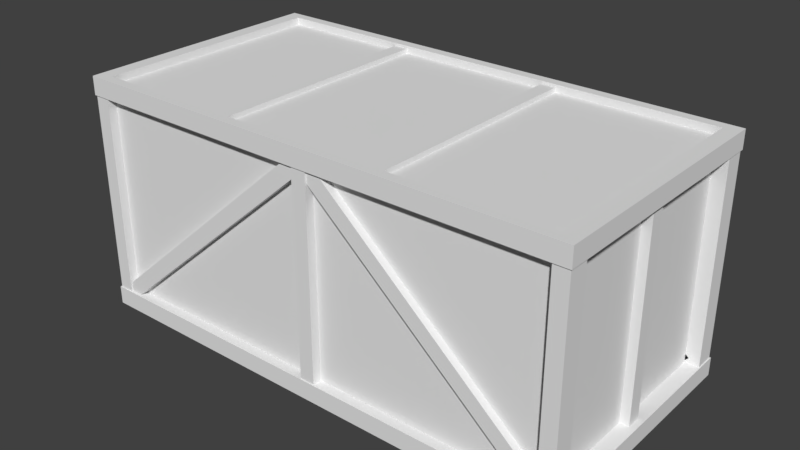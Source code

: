 # Source: Crate2.blend  (saved by Blender 2.77.0; exported with 4.5.12 LTS)
import bpy
from mathutils import Matrix  # noqa: F401  (used for matrix-valued properties, if any)

bpy.ops.wm.read_factory_settings(use_empty=True)
scene = bpy.context.scene
scene.name = 'Scene'

# ---- collections
col_collection_1 = bpy.data.collections.new('Collection 1'); scene.collection.children.link(col_collection_1)

# ---- materials (node trees are filled in below, after node groups)
mat_crate02 = bpy.data.materials.new('Crate02')
mat_crate02.alpha_threshold = 0.0
mat_crate02.use_transparent_shadow = False
mat_crate02.roughness = 0.5
mat_crate02.specular_intensity = 0.0

# ---- material node trees

# ---- world
world_world = bpy.data.worlds.new('World'); scene.world = world_world
world_world.color = (0.05088, 0.05088, 0.05088)
world_world.use_sun_shadow = False
world_world.sun_shadow_jitter_overblur = 0.0
world_world.cycles.sampling_method = 'MANUAL'

# ---- meshes
me_cube = bpy.data.meshes.new('Cube')
me_cube.from_pydata([(-0.8574, -0.4352, 0.0583), (-0.8574, -0.4352, 0.7643), (-0.8574, -0.3675, 0.0583), (-0.8574, -0.3675, 0.7643), (-0.8063, -0.4352, 0.0583), (-0.8063, -0.4352, 0.7643), (-0.8063, -0.3675, 0.0583), (-0.8063, -0.3675, 0.7643), (0.8574, -0.4352, 0.0583), (0.8574, -0.4352, 0.7643), (0.8574, -0.3675, 0.0583), (0.8574, -0.3675, 0.7643), (0.8063, -0.4352, 0.0583), (0.8063, -0.4352, 0.7643), (0.8063, -0.3675, 0.0583), (0.8063, -0.3675, 0.7643), (-0.8574, 0.4352, 0.0583), (-0.8574, 0.4352, 0.7643), (-0.8574, 0.3675, 0.0583), (-0.8574, 0.3675, 0.7643), (-0.8063, 0.4352, 0.0583), (-0.8063, 0.4352, 0.7643), (-0.8063, 0.3675, 0.0583), (-0.8063, 0.3675, 0.7643), (0.8574, 0.4352, 0.0583), (0.8574, 0.4352, 0.7643), (0.8574, 0.3675, 0.0583), (0.8574, 0.3675, 0.7643), (0.8063, 0.4352, 0.0583), (0.8063, 0.4352, 0.7643), (0.8063, 0.3675, 0.0583), (0.8063, 0.3675, 0.7643), (-0.8406, -0.02092, 0.0583), (-0.8406, -0.02092, 0.7643), (-0.8406, 0.02839, 0.0583), (-0.8406, 0.02839, 0.7643), (-0.7897, -0.02092, 0.0583), (-0.7897, -0.02092, 0.7643), (-0.7897, 0.02839, 0.0583), (-0.7897, 0.02839, 0.7643), (0.8406, -0.02092, 0.0583), (0.8406, -0.02092, 0.7643), (0.8406, 0.02839, 0.0583), (0.8406, 0.02839, 0.7643), (0.7897, -0.02092, 0.0583), (0.7897, -0.02092, 0.7643), (0.7897, 0.02839, 0.0583), (0.7897, 0.02839, 0.7643), (-0.01711, -0.4352, 0.0583), (-0.01711, -0.4352, 0.7643), (-0.01711, -0.3675, 0.0583), (-0.01711, -0.3675, 0.7643), (0.03399, -0.4352, 0.0583), (0.03399, -0.4352, 0.7643), (0.03399, -0.3675, 0.0583), (0.03399, -0.3675, 0.7643), (-0.8215, -0.4302, 0.08053), (-0.03264, -0.4302, 0.7673), (-0.8215, -0.3675, 0.08053), (-0.03264, -0.3675, 0.7673), (-0.7854, -0.4302, 0.0444), (0.008615, -0.4302, 0.7312), (-0.7854, -0.3675, 0.0444), (0.008615, -0.3675, 0.7312), (0.8387, -0.4302, 0.08053), (0.04987, -0.4302, 0.7673), (0.8387, -0.3675, 0.08053), (0.04987, -0.3675, 0.7673), (0.8026, -0.4302, 0.0444), (0.8026, -0.3675, 0.0444), (0.01711, 0.4352, 0.0583), (0.01711, 0.4352, 0.7643), (0.01711, 0.3675, 0.0583), (0.01711, 0.3675, 0.7643), (-0.03399, 0.4352, 0.0583), (-0.03399, 0.4352, 0.7643), (-0.03399, 0.3675, 0.0583), (-0.03399, 0.3675, 0.7643), (0.8215, 0.4302, 0.08053), (0.03264, 0.4302, 0.7673), (0.8215, 0.3675, 0.08053), (0.03264, 0.3675, 0.7673), (0.7854, 0.4302, 0.0444), (-0.008615, 0.4302, 0.7312), (0.7854, 0.3675, 0.0444), (-0.008615, 0.3675, 0.7312), (-0.8387, 0.4302, 0.08053), (-0.04987, 0.4302, 0.7673), (-0.8387, 0.3675, 0.08053), (-0.04987, 0.3675, 0.7673), (-0.8026, 0.4302, 0.0444), (-0.8026, 0.3675, 0.0444), (-0.3077, 0.4175, 0.8005), (-0.3077, -0.4162, 0.8005), (-0.357, 0.4175, 0.8005), (-0.357, -0.4162, 0.8005), (-0.3077, 0.4175, 0.7495), (-0.3077, -0.4162, 0.7495), (-0.357, 0.4175, 0.7495), (-0.357, -0.4162, 0.7495), (0.2713, 0.4175, 0.8005), (0.2713, -0.4162, 0.8005), (0.222, 0.4175, 0.8005), (0.222, -0.4162, 0.8005), (0.2713, 0.4175, 0.7495), (0.2713, -0.4162, 0.7495), (0.222, 0.4175, 0.7495), (0.222, -0.4162, 0.7495), (0.3077, 0.4175, 0.01016), (0.3077, -0.4162, 0.01016), (0.357, 0.4175, 0.01016), (0.357, -0.4162, 0.01016), (0.3077, 0.4175, 0.06111), (0.3077, -0.4162, 0.06111), (0.357, 0.4175, 0.06111), (0.357, -0.4162, 0.06111), (-0.2713, 0.4175, 0.01016), (-0.2713, -0.4162, 0.01016), (-0.222, 0.4175, 0.01016), (-0.222, -0.4162, 0.01016), (-0.2713, 0.4175, 0.06111), (-0.2713, -0.4162, 0.06111), (-0.222, 0.4175, 0.06111), (-0.222, -0.4162, 0.06111), (-0.81, -0.405, 0.0), (-0.81, -0.405, 0.81), (-0.81, 0.405, 0.0), (-0.81, 0.405, 0.81), (0.81, -0.405, 0.0), (0.81, -0.405, 0.81), (0.81, 0.405, 0.0), (0.81, 0.405, 0.81), (-0.81, -0.405, 0.06263), (-0.81, -0.405, 0.7473), (-0.81, 0.405, 0.7473), (-0.81, 0.405, 0.06263), (0.81, 0.405, 0.7473), (0.81, 0.405, 0.06263), (0.81, -0.405, 0.7473), (0.81, -0.405, 0.06263), (-0.8613, -0.4392, 0.7473), (-0.8613, -0.4392, 0.81), (-0.8613, 0.4392, 0.81), (-0.8613, 0.4392, 0.06263), (-0.8613, 0.4392, 0.0), (-0.8613, -0.4392, 0.0), (0.8613, 0.4392, 0.81), (0.8613, 0.4392, 0.06263), (0.8613, 0.4392, 0.0), (0.8613, -0.4392, 0.81), (0.8613, -0.4392, 0.06263), (0.8613, -0.4392, 0.0), (-0.8613, -0.4392, 0.06263), (-0.8613, 0.4392, 0.7473), (0.8613, 0.4392, 0.7473), (0.8613, -0.4392, 0.7473), (-0.81, -0.405, 0.785), (-0.81, 0.405, 0.785), (-0.81, 0.405, 0.02494), (-0.81, -0.405, 0.02494), (0.81, 0.405, 0.785), (0.81, 0.405, 0.02494), (0.81, -0.405, 0.785), (0.81, -0.405, 0.02494)], [], [(1, 3, 2, 0), (3, 7, 6, 2), (7, 5, 4, 6), (5, 1, 0, 4), (9, 8, 10, 11), (11, 10, 14, 15), (15, 14, 12, 13), (13, 12, 8, 9), (17, 16, 18, 19), (19, 18, 22, 23), (23, 22, 20, 21), (21, 20, 16, 17), (25, 27, 26, 24), (27, 31, 30, 26), (31, 29, 28, 30), (29, 25, 24, 28), (24, 26, 30, 28), (33, 35, 34, 32), (35, 39, 38, 34), (39, 37, 36, 38), (37, 33, 32, 36), (41, 40, 42, 43), (43, 42, 46, 47), (47, 46, 44, 45), (45, 44, 40, 41), (40, 44, 46, 42), (49, 51, 50, 48), (51, 55, 54, 50), (55, 53, 52, 54), (53, 49, 48, 52), (57, 59, 58, 56), (59, 63, 62, 58), (63, 61, 60, 62), (61, 57, 56, 60), (65, 64, 66, 67), (67, 66, 69, 63), (63, 69, 68, 61), (61, 68, 64, 65), (71, 73, 72, 70), (73, 77, 76, 72), (77, 75, 74, 76), (75, 71, 70, 74), (79, 81, 80, 78), (81, 85, 84, 80), (85, 83, 82, 84), (83, 79, 78, 82), (87, 86, 88, 89), (89, 88, 91, 85), (85, 91, 90, 83), (83, 90, 86, 87), (93, 92, 94, 95), (95, 94, 98, 99), (99, 98, 96, 97), (97, 96, 92, 93), (92, 96, 98, 94), (101, 100, 102, 103), (103, 102, 106, 107), (107, 106, 104, 105), (105, 104, 100, 101), (100, 104, 106, 102), (109, 108, 110, 111), (111, 110, 114, 115), (115, 114, 112, 113), (113, 112, 108, 109), (108, 112, 114, 110), (117, 116, 118, 119), (119, 118, 122, 123), (123, 122, 120, 121), (121, 120, 116, 117), (116, 120, 122, 118), (127, 131, 146, 142), (134, 133, 140, 153), (124, 128, 151, 145), (126, 124, 145, 144), (127, 125, 156, 157), (124, 126, 158, 159), (135, 137, 147, 143), (138, 133, 132, 139), (129, 125, 141, 149), (136, 138, 139, 137), (136, 134, 153, 154), (134, 136, 137, 135), (128, 130, 148, 151), (133, 134, 135, 132), (152, 143, 144, 145), (143, 147, 148, 144), (147, 150, 151, 148), (150, 152, 145, 151), (149, 141, 140, 155), (146, 149, 155, 154), (142, 146, 154, 153), (141, 142, 153, 140), (132, 135, 143, 152), (133, 138, 155, 140), (130, 126, 144, 148), (139, 132, 152, 150), (131, 129, 149, 146), (138, 136, 154, 155), (137, 139, 150, 147), (125, 127, 142, 141), (159, 158, 161, 163), (162, 160, 157, 156), (125, 129, 162, 156), (126, 130, 161, 158), (131, 127, 157, 160), (128, 124, 159, 163), (130, 128, 163, 161), (129, 131, 160, 162)])
_uv = me_cube.uv_layers.new(name='UVMap')
_uv.uv.foreach_set('vector', [0.7007, 0.3658, 0.7007, 0.35, 0.8613, 0.35, 0.8613, 0.3658, 0.8613, 0.24, 0.8613, 0.2519, 0.7007, 0.2519, 0.7007, 0.24, 0.6839, 0.5802, 0.6992, 0.5802, 0.6992, 0.7464, 0.6839, 0.7464, 0.7007, 0.305, 0.7007, 0.293, 0.8613, 0.293, 0.8613, 0.305, 0.6508, 0.7464, 0.6508, 0.5802, 0.6661, 0.5802, 0.6661, 0.7464, 0.7005, 0.7464, 0.7005, 0.5802, 0.712, 0.5802, 0.712, 0.7464, 0.7007, 0.3328, 0.8613, 0.3328, 0.8613, 0.3487, 0.7007, 0.3487, 0.8613, 0.2785, 0.7007, 0.2785, 0.7007, 0.2665, 0.8613, 0.2665, 0.6164, 0.5802, 0.6164, 0.7464, 0.6011, 0.7464, 0.6011, 0.5802, 0.8063, 0.8195, 0.8063, 0.9857, 0.7948, 0.9857, 0.7948, 0.8195, 0.6674, 0.7464, 0.6674, 0.5802, 0.6827, 0.5802, 0.6827, 0.7464, 0.7007, 0.2798, 0.8613, 0.2798, 0.8613, 0.2917, 0.7007, 0.2917, 0.6342, 0.5802, 0.6495, 0.5802, 0.6495, 0.7464, 0.6342, 0.7464, 0.9151, 0.6357, 0.9151, 0.6476, 0.7545, 0.6476, 0.7545, 0.6357, 0.6774, 0.1988, 0.6774, 0.183, 0.838, 0.183, 0.838, 0.1988, 0.7133, 0.5802, 0.7249, 0.5802, 0.7249, 0.7464, 0.7133, 0.7464, 0.7219, 0.1475, 0.7219, 0.1635, 0.7104, 0.1635, 0.7104, 0.1475, 0.7545, 0.6061, 0.7545, 0.5946, 0.9151, 0.5946, 0.9151, 0.6061, 0.8076, 0.8195, 0.8191, 0.8195, 0.8191, 0.9857, 0.8076, 0.9857, 0.9425, 0.7894, 0.9425, 0.801, 0.782, 0.801, 0.782, 0.7894, 0.7545, 0.6344, 0.7545, 0.6225, 0.9151, 0.6225, 0.9151, 0.6344, 0.5557, 0.03014, 0.3951, 0.03014, 0.3951, 0.01861, 0.5557, 0.01861, 0.9151, 0.6211, 0.7545, 0.6211, 0.7545, 0.6092, 0.9151, 0.6092, 0.782, 0.8067, 0.9425, 0.8067, 0.9425, 0.8182, 0.782, 0.8182, 0.9151, 0.5933, 0.7545, 0.5933, 0.7545, 0.5814, 0.9151, 0.5814, 0.7596, 0.1635, 0.748, 0.1635, 0.748, 0.1519, 0.7596, 0.1519, 0.838, 0.1648, 0.838, 0.1806, 0.6774, 0.1806, 0.6774, 0.1648, 0.7007, 0.3182, 0.7007, 0.3063, 0.8613, 0.3063, 0.8613, 0.3182, 0.6774, 0.2362, 0.6774, 0.2204, 0.838, 0.2204, 0.838, 0.2362, 0.8613, 0.3196, 0.8613, 0.3315, 0.7007, 0.3315, 0.7007, 0.3196, 0.4695, 0.1999, 0.4695, 0.183, 0.6761, 0.183, 0.6761, 0.1999, 0.4712, 0.1354, 0.4695, 0.1227, 0.7083, 0.1227, 0.7091, 0.1347, 0.6091, 0.5201, 0.6091, 0.537, 0.4014, 0.537, 0.4014, 0.5201, 0.7091, 0.09471, 0.7074, 0.1074, 0.4695, 0.1066, 0.4703, 0.09471, 0.4695, 0.2012, 0.6761, 0.2012, 0.6761, 0.218, 0.4695, 0.218, 0.7074, 0.1214, 0.4695, 0.1206, 0.4703, 0.1087, 0.7091, 0.1087, 0.6091, 0.5201, 0.8168, 0.5201, 0.8168, 0.537, 0.6091, 0.537, 0.4695, 0.1368, 0.7083, 0.1368, 0.7091, 0.1487, 0.4712, 0.1495, 0.633, 0.7464, 0.6177, 0.7464, 0.6177, 0.5802, 0.633, 0.5802, 0.8613, 0.2532, 0.8613, 0.2652, 0.7007, 0.2652, 0.7007, 0.2532, 0.6774, 0.217, 0.6774, 0.2012, 0.838, 0.2012, 0.838, 0.217, 0.782, 0.8195, 0.7935, 0.8195, 0.7935, 0.9857, 0.782, 0.9857, 0.6761, 0.2194, 0.6761, 0.2362, 0.4695, 0.2362, 0.4695, 0.2194, 0.0101, 0.06726, 0.00838, 0.05456, 0.2472, 0.05456, 0.248, 0.06647, 0.6091, 0.5383, 0.6091, 0.5551, 0.4014, 0.5551, 0.4014, 0.5383, 0.4889, 0.05456, 0.4872, 0.06726, 0.2493, 0.06647, 0.2501, 0.05456, 0.6761, 0.1817, 0.4695, 0.1817, 0.4695, 0.1648, 0.6761, 0.1648, 0.7281, 0.06726, 0.4902, 0.06647, 0.491, 0.05456, 0.7298, 0.05456, 0.6091, 0.5383, 0.8168, 0.5383, 0.8168, 0.5551, 0.6091, 0.5551, 0.4695, 0.1508, 0.7083, 0.1508, 0.7091, 0.1627, 0.4712, 0.1635, 0.9441, 0.6605, 0.7545, 0.6605, 0.7545, 0.649, 0.9441, 0.649, 0.7545, 0.726, 0.9441, 0.726, 0.9441, 0.7379, 0.7545, 0.7379, 0.7545, 0.7132, 0.9441, 0.7132, 0.9441, 0.7247, 0.7545, 0.7247, 0.9441, 0.7644, 0.7545, 0.7644, 0.7545, 0.7525, 0.9441, 0.7525, 0.7468, 0.1515, 0.7468, 0.1635, 0.7356, 0.1635, 0.7356, 0.1515, 0.7545, 0.6875, 0.9441, 0.6875, 0.9441, 0.699, 0.7545, 0.699, 0.7417, 0.7776, 0.7417, 0.5814, 0.7532, 0.5814, 0.7532, 0.7776, 0.7571, 0.9857, 0.7571, 0.7894, 0.7683, 0.7894, 0.7683, 0.9857, 0.6115, 0.04133, 0.8012, 0.04133, 0.8012, 0.05324, 0.6115, 0.05324, 0.7344, 0.1515, 0.7344, 0.1635, 0.7232, 0.1635, 0.7232, 0.1515, 0.9441, 0.6862, 0.7545, 0.6862, 0.7545, 0.6746, 0.9441, 0.6746, 0.7545, 0.7392, 0.9441, 0.7392, 0.9441, 0.7512, 0.7545, 0.7512, 0.7545, 0.7003, 0.9441, 0.7003, 0.9441, 0.7119, 0.7545, 0.7119, 0.7466, 0.03014, 0.5569, 0.03014, 0.5569, 0.01823, 0.7466, 0.01823, 0.7609, 0.1519, 0.7725, 0.1519, 0.7725, 0.1635, 0.7609, 0.1635, 0.7545, 0.6618, 0.9441, 0.6618, 0.9441, 0.6733, 0.7545, 0.6733, 0.7545, 0.7657, 0.9441, 0.7657, 0.9441, 0.7776, 0.7545, 0.7776, 0.7807, 0.7894, 0.7807, 0.9857, 0.7695, 0.9857, 0.7695, 0.7894, 0.7478, 0.02537, 0.9375, 0.02537, 0.9375, 0.03728, 0.7478, 0.03728, 0.7945, 0.5565, 0.8061, 0.5565, 0.8061, 0.568, 0.7945, 0.568, 0.4092, 0.5923, 0.4092, 0.9736, 0.4014, 0.9857, 0.4014, 0.5802, 0.02005, 0.7884, 0.02005, 0.9777, 0.00838, 0.9857, 0.00838, 0.7804, 0.02005, 0.5644, 0.3885, 0.5644, 0.4002, 0.5724, 0.00838, 0.5724, 0.02005, 0.3751, 0.02005, 0.5644, 0.00838, 0.5724, 0.00838, 0.3671, 0.7478, 0.01823, 0.9321, 0.01823, 0.9321, 0.02406, 0.7478, 0.02406, 0.9105, 0.5789, 0.7263, 0.5789, 0.7263, 0.5731, 0.9105, 0.5731, 0.02005, 0.7711, 0.3885, 0.7711, 0.4002, 0.779, 0.00838, 0.779, 0.00838, 0.08453, 0.4682, 0.08453, 0.4682, 0.2128, 0.00838, 0.2128, 0.5921, 0.9736, 0.5921, 0.5923, 0.5998, 0.5802, 0.5998, 0.9857, 0.6011, 0.9857, 0.6011, 0.7477, 0.725, 0.7477, 0.725, 0.9857, 0.3885, 0.7884, 0.02005, 0.7884, 0.00838, 0.7804, 0.4002, 0.7804, 0.9865, 0.04291, 0.9865, 0.5188, 0.8626, 0.5188, 0.8626, 0.04291, 0.3885, 0.5644, 0.3885, 0.3751, 0.4002, 0.3671, 0.4002, 0.5724, 0.6994, 0.3658, 0.4695, 0.3658, 0.4695, 0.2376, 0.6994, 0.2376, 0.00838, 0.0386, 0.2082, 0.0386, 0.2082, 0.05324, 0.00838, 0.05324, 0.7263, 0.9857, 0.7263, 0.5802, 0.7404, 0.5802, 0.7404, 0.9857, 0.7559, 0.7789, 0.7559, 0.9857, 0.7417, 0.9857, 0.7417, 0.7789, 0.7932, 0.08321, 0.4014, 0.08321, 0.4014, 0.06857, 0.7932, 0.06857, 0.7932, 0.5711, 0.4014, 0.5711, 0.4014, 0.5565, 0.7932, 0.5565, 0.4092, 0.05324, 0.2094, 0.05324, 0.2094, 0.0386, 0.4092, 0.0386, 0.00838, 0.06857, 0.4002, 0.06857, 0.4002, 0.08321, 0.00838, 0.08321, 0.4105, 0.0386, 0.6103, 0.0386, 0.6103, 0.05324, 0.4105, 0.05324, 0.02005, 0.5817, 0.02005, 0.7711, 0.00838, 0.779, 0.00838, 0.5737, 0.02005, 0.9777, 0.3885, 0.9777, 0.4002, 0.9857, 0.00838, 0.9857, 0.3885, 0.3751, 0.02005, 0.3751, 0.00838, 0.3671, 0.4002, 0.3671, 0.3885, 0.5817, 0.02005, 0.5817, 0.00838, 0.5737, 0.4002, 0.5737, 0.4092, 0.9736, 0.5921, 0.9736, 0.5998, 0.9857, 0.4014, 0.9857, 0.3885, 0.9777, 0.3885, 0.7884, 0.4002, 0.7804, 0.4002, 0.9857, 0.3885, 0.7711, 0.3885, 0.5817, 0.4002, 0.5737, 0.4002, 0.779, 0.5921, 0.5923, 0.4092, 0.5923, 0.4014, 0.5802, 0.5998, 0.5802, 0.4014, 0.5188, 0.4014, 0.3671, 0.8613, 0.3671, 0.8613, 0.5188, 0.4682, 0.2141, 0.4682, 0.3658, 0.008381, 0.3658, 0.00838, 0.2141, 0.4695, 0.08757, 0.838, 0.08757, 0.838, 0.09339, 0.4695, 0.09339, 0.3768, 0.03728, 0.00838, 0.03728, 0.00838, 0.03145, 0.3768, 0.03145, 0.00838, 0.02431, 0.3768, 0.02431, 0.3768, 0.03014, 0.00838, 0.03014, 0.7466, 0.03728, 0.3781, 0.03728, 0.3781, 0.03145, 0.7466, 0.03145, 0.9414, 0.7848, 0.7571, 0.7848, 0.7571, 0.7789, 0.9414, 0.7789, 0.4014, 0.5731, 0.5857, 0.5731, 0.5857, 0.5789, 0.4014, 0.5789])
me_cube.materials.append(mat_crate02)
me_cube.use_remesh_preserve_volume = False
me_cube.use_remesh_preserve_attributes = False
me_cube.use_mirror_vertex_groups = False
me_cube.update()

# ---- objects
ob_crate02 = bpy.data.objects.new('Crate02', me_cube)

# ---- transforms, parenting, visibility, modifiers, constraints
ob_crate02.location = (0.0, 0.0, 0.0)
ob_crate02.lineart.crease_threshold = 0.0

# ---- collection membership
col_collection_1.objects.link(ob_crate02)

# ---- scene / render settings (as saved in the file)
scene.frame_start = 1; scene.frame_end = 250; scene.frame_set(89)
scene.render.engine = 'BLENDER_EEVEE_NEXT'
scene.render.resolution_percentage = 50
scene.render.dither_intensity = 0.0
scene.cycles.use_denoising = False
scene.cycles.samples = 128
scene.cycles.sampling_pattern = 'TABULATED_SOBOL'
scene.cycles.light_sampling_threshold = 0.0
scene.cycles.use_adaptive_sampling = False
scene.cycles.use_light_tree = False
scene.cycles.blur_glossy = 0.0
scene.cycles.sample_clamp_indirect = 0.0
scene.view_settings.view_transform = 'Standard'
bpy.context.view_layer.update()

# ---- added for rendering (the .blend has no active camera and no usable light): camera, sun
cam_auto = bpy.data.cameras.new('AutoCamera')
cam_auto.lens = 50.0
cam_auto.sensor_width = 36.0
cam_auto.clip_end = 1000.0
ob_auto_camera = bpy.data.objects.new('AutoCamera', cam_auto)
scene.collection.objects.link(ob_auto_camera)
ob_auto_camera.location = (1.93957, -2.32748, 1.95663)
ob_auto_camera.rotation_euler = (1.09748, -7.21219e-08, 0.694738)
scene.camera = ob_auto_camera
light_auto_sun = bpy.data.lights.new('AutoSun', 'SUN')
light_auto_sun.energy = 3.0
light_auto_sun.angle = 0.0523599
ob_auto_sun = bpy.data.objects.new('AutoSun', light_auto_sun)
scene.collection.objects.link(ob_auto_sun)
ob_auto_sun.rotation_euler = (0.872665, 0.174533, 0.523599)
bpy.context.view_layer.update()
